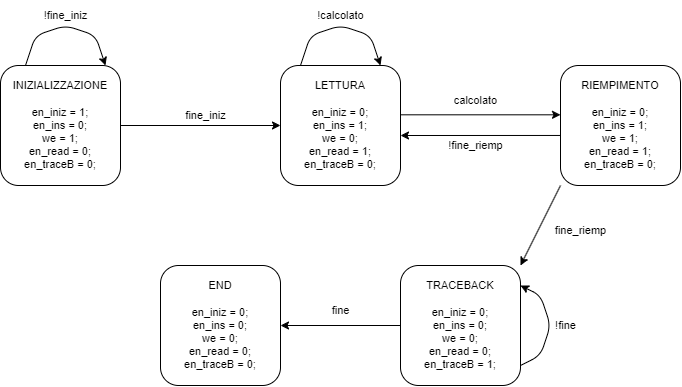

The diagram above was exported from draw.io. Its source (the exported page's mxGraphModel, read from the mxfile embedded in the PNG):
<mxGraphModel dx="719" dy="668" grid="1" gridSize="10" guides="1" tooltips="1" connect="1" arrows="1" fold="1" page="0" pageScale="1" pageWidth="850" pageHeight="1100" math="0" shadow="0">
  <root>
    <mxCell id="0" />
    <mxCell id="1" parent="0" />
    <mxCell id="2" value="INIZIALIZZAZIONE&lt;br style=&quot;font-size: 11px;&quot;&gt;&lt;br style=&quot;font-size: 11px;&quot;&gt;en_iniz = 1;&lt;br style=&quot;font-size: 11px;&quot;&gt;en_ins = 0;&lt;br style=&quot;font-size: 11px;&quot;&gt;we = 1;&lt;br style=&quot;font-size: 11px;&quot;&gt;en_read = 0;&lt;br style=&quot;font-size: 11px;&quot;&gt;en_traceB = 0;" style="rounded=1;whiteSpace=wrap;html=1;fontSize=11;" vertex="1" parent="1">
      <mxGeometry x="160" y="200" width="120" height="120" as="geometry" />
    </mxCell>
    <mxCell id="3" value="LETTURA&lt;br style=&quot;font-size: 11px;&quot;&gt;&lt;br style=&quot;font-size: 11px;&quot;&gt;en_iniz = 0;&lt;br style=&quot;font-size: 11px;&quot;&gt;en_ins = 1;&lt;br style=&quot;font-size: 11px;&quot;&gt;we = 0;&lt;br style=&quot;font-size: 11px;&quot;&gt;en_read = 1;&lt;br style=&quot;font-size: 11px;&quot;&gt;en_traceB = 0;" style="rounded=1;whiteSpace=wrap;html=1;fontSize=11;" vertex="1" parent="1">
      <mxGeometry x="440" y="200" width="120" height="120" as="geometry" />
    </mxCell>
    <mxCell id="4" value="" style="endArrow=classic;html=1;exitX=1;exitY=0.5;exitDx=0;exitDy=0;fontSize=11;" edge="1" parent="1" source="2">
      <mxGeometry width="50" height="50" relative="1" as="geometry">
        <mxPoint x="430" y="310" as="sourcePoint" />
        <mxPoint x="440" y="260" as="targetPoint" />
      </mxGeometry>
    </mxCell>
    <mxCell id="5" value="fine_iniz" style="text;html=1;align=center;verticalAlign=middle;resizable=0;points=[];autosize=1;strokeColor=none;fillColor=none;fontSize=11;" vertex="1" parent="1">
      <mxGeometry x="335" y="235" width="60" height="30" as="geometry" />
    </mxCell>
    <mxCell id="8" value="" style="endArrow=classic;html=1;fontSize=11;" edge="1" parent="1">
      <mxGeometry width="50" height="50" relative="1" as="geometry">
        <mxPoint x="185" y="200" as="sourcePoint" />
        <mxPoint x="265" y="200" as="targetPoint" />
        <Array as="points">
          <mxPoint x="195" y="170" />
          <mxPoint x="225" y="160" />
          <mxPoint x="255" y="170" />
        </Array>
      </mxGeometry>
    </mxCell>
    <mxCell id="10" value="!fine_iniz" style="text;html=1;align=center;verticalAlign=middle;resizable=0;points=[];autosize=1;strokeColor=none;fillColor=none;fontSize=11;" vertex="1" parent="1">
      <mxGeometry x="190" y="135" width="70" height="30" as="geometry" />
    </mxCell>
    <mxCell id="12" value="RIEMPIMENTO&lt;br style=&quot;font-size: 11px;&quot;&gt;&lt;br style=&quot;font-size: 11px;&quot;&gt;en_iniz = 0;&lt;br style=&quot;font-size: 11px;&quot;&gt;en_ins = 1;&lt;br style=&quot;font-size: 11px;&quot;&gt;we = 1;&lt;br style=&quot;font-size: 11px;&quot;&gt;en_read = 1;&lt;br style=&quot;font-size: 11px;&quot;&gt;en_traceB = 0;" style="rounded=1;whiteSpace=wrap;html=1;fontSize=11;" vertex="1" parent="1">
      <mxGeometry x="720" y="200" width="120" height="120" as="geometry" />
    </mxCell>
    <mxCell id="13" value="" style="endArrow=classic;html=1;fontSize=11;" edge="1" parent="1">
      <mxGeometry width="50" height="50" relative="1" as="geometry">
        <mxPoint x="460" y="199.9999999999999" as="sourcePoint" />
        <mxPoint x="540" y="199.9999999999999" as="targetPoint" />
        <Array as="points">
          <mxPoint x="470" y="170" />
          <mxPoint x="500" y="160" />
          <mxPoint x="530" y="170" />
        </Array>
      </mxGeometry>
    </mxCell>
    <mxCell id="14" value="!calcolato" style="text;html=1;align=center;verticalAlign=middle;resizable=0;points=[];autosize=1;strokeColor=none;fillColor=none;fontSize=11;" vertex="1" parent="1">
      <mxGeometry x="465" y="135" width="70" height="30" as="geometry" />
    </mxCell>
    <mxCell id="15" value="" style="endArrow=classic;html=1;exitX=1;exitY=0.5;exitDx=0;exitDy=0;fontSize=11;" edge="1" parent="1">
      <mxGeometry width="50" height="50" relative="1" as="geometry">
        <mxPoint x="560" y="249.30999999999992" as="sourcePoint" />
        <mxPoint x="720" y="249.30999999999992" as="targetPoint" />
      </mxGeometry>
    </mxCell>
    <mxCell id="16" value="calcolato" style="text;html=1;align=center;verticalAlign=middle;resizable=0;points=[];autosize=1;strokeColor=none;fillColor=none;fontSize=11;" vertex="1" parent="1">
      <mxGeometry x="600" y="220" width="70" height="30" as="geometry" />
    </mxCell>
    <mxCell id="17" value="" style="endArrow=classic;html=1;exitX=0;exitY=0.583;exitDx=0;exitDy=0;exitPerimeter=0;fontSize=11;" edge="1" parent="1" source="12">
      <mxGeometry width="50" height="50" relative="1" as="geometry">
        <mxPoint x="690" y="270" as="sourcePoint" />
        <mxPoint x="560" y="270" as="targetPoint" />
      </mxGeometry>
    </mxCell>
    <mxCell id="18" value="!fine_riemp" style="text;html=1;align=center;verticalAlign=middle;resizable=0;points=[];autosize=1;strokeColor=none;fillColor=none;fontSize=11;" vertex="1" parent="1">
      <mxGeometry x="595" y="265" width="80" height="30" as="geometry" />
    </mxCell>
    <mxCell id="19" value="TRACEBACK&lt;br style=&quot;font-size: 11px;&quot;&gt;&lt;br style=&quot;font-size: 11px;&quot;&gt;en_iniz = 0;&lt;br style=&quot;font-size: 11px;&quot;&gt;en_ins = 0;&lt;br style=&quot;font-size: 11px;&quot;&gt;we = 0;&lt;br style=&quot;font-size: 11px;&quot;&gt;en_read = 0;&lt;br style=&quot;font-size: 11px;&quot;&gt;en_traceB = 1;" style="rounded=1;whiteSpace=wrap;html=1;fontSize=11;" vertex="1" parent="1">
      <mxGeometry x="560" y="400" width="120" height="120" as="geometry" />
    </mxCell>
    <mxCell id="20" value="END&lt;br style=&quot;font-size: 11px;&quot;&gt;&lt;br style=&quot;font-size: 11px;&quot;&gt;en_iniz = 0;&lt;br style=&quot;font-size: 11px;&quot;&gt;en_ins = 0;&lt;br style=&quot;font-size: 11px;&quot;&gt;we = 0;&lt;br style=&quot;font-size: 11px;&quot;&gt;en_read = 0;&lt;br style=&quot;font-size: 11px;&quot;&gt;en_traceB = 0;" style="rounded=1;whiteSpace=wrap;html=1;fontSize=11;" vertex="1" parent="1">
      <mxGeometry x="320" y="400" width="120" height="120" as="geometry" />
    </mxCell>
    <mxCell id="21" value="" style="endArrow=classic;html=1;exitX=0;exitY=0.5;exitDx=0;exitDy=0;fontSize=11;" edge="1" parent="1" source="19">
      <mxGeometry width="50" height="50" relative="1" as="geometry">
        <mxPoint x="390" y="510" as="sourcePoint" />
        <mxPoint x="440" y="460" as="targetPoint" />
      </mxGeometry>
    </mxCell>
    <mxCell id="22" value="" style="endArrow=classic;html=1;entryX=1;entryY=0;entryDx=0;entryDy=0;exitX=0;exitY=1;exitDx=0;exitDy=0;fontSize=11;" edge="1" parent="1" source="12" target="19">
      <mxGeometry width="50" height="50" relative="1" as="geometry">
        <mxPoint x="720" y="320" as="sourcePoint" />
        <mxPoint x="770" y="270" as="targetPoint" />
      </mxGeometry>
    </mxCell>
    <mxCell id="23" value="fine_riemp" style="text;html=1;align=center;verticalAlign=middle;resizable=0;points=[];autosize=1;strokeColor=none;fillColor=none;fontSize=11;" vertex="1" parent="1">
      <mxGeometry x="705" y="350" width="70" height="30" as="geometry" />
    </mxCell>
    <mxCell id="25" value="" style="endArrow=classic;html=1;fontSize=11;" edge="1" parent="1">
      <mxGeometry width="50" height="50" relative="1" as="geometry">
        <mxPoint x="680" y="500" as="sourcePoint" />
        <mxPoint x="680" y="420" as="targetPoint" />
        <Array as="points">
          <mxPoint x="700" y="490" />
          <mxPoint x="710" y="460" />
          <mxPoint x="700" y="430" />
        </Array>
      </mxGeometry>
    </mxCell>
    <mxCell id="26" value="!fine" style="text;html=1;align=center;verticalAlign=middle;resizable=0;points=[];autosize=1;strokeColor=none;fillColor=none;fontSize=11;" vertex="1" parent="1">
      <mxGeometry x="705" y="445" width="40" height="30" as="geometry" />
    </mxCell>
    <mxCell id="27" value="fine" style="text;html=1;align=center;verticalAlign=middle;resizable=0;points=[];autosize=1;strokeColor=none;fillColor=none;fontSize=11;" vertex="1" parent="1">
      <mxGeometry x="480" y="430" width="40" height="30" as="geometry" />
    </mxCell>
  </root>
</mxGraphModel>